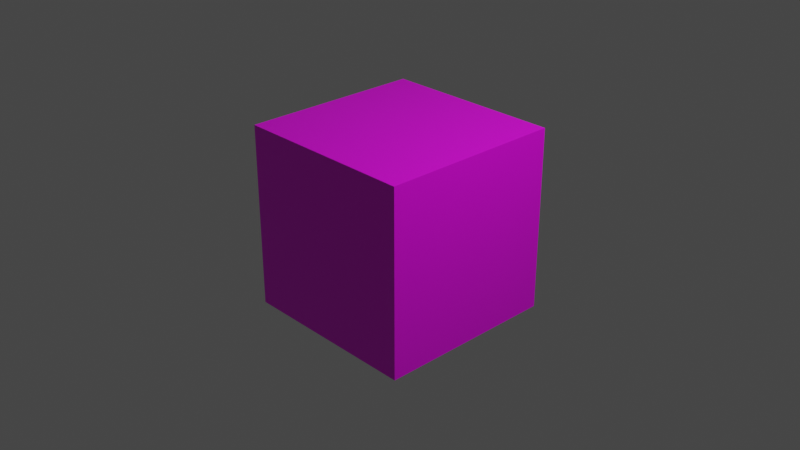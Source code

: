 # Source: Imibillisite.blend  (saved by Blender 3.0.42; exported with 4.5.12 LTS)
import bpy
from mathutils import Matrix  # noqa: F401  (used for matrix-valued properties, if any)

bpy.ops.wm.read_factory_settings(use_empty=True)
scene = bpy.context.scene
scene.name = 'Scene'

# ---- collections
col_collection = bpy.data.collections.new('Collection'); scene.collection.children.link(col_collection)

# ---- images (referenced by path relative to the original .blend; pixels are not part of the script)
import os
ASSET_DIR = os.environ.get("B2B_ASSET_DIR", "")  # directory of the original .blend (textures are referenced by path, not embedded)
HERE = os.path.dirname(os.path.abspath(__file__))  # packed textures are extracted next to this script under _unpacked/

def load_image(name, relpath, width, height, colorspace="sRGB"):
    """Load a texture the original file referenced (path relative to the .blend, or extracted next to this script)."""
    p = next((c for c in (os.path.join(HERE, relpath), os.path.join(ASSET_DIR, relpath)) if relpath and os.path.exists(c)), "")
    if p:
        img = bpy.data.images.load(p, check_existing=True)
        img.name = name
    else:  # same state as the original file: an image datablock whose file is absent (Cycles renders it pink)
        img = bpy.data.images.new(name, width, height)
        img.source = "FILE"
        img.filepath = "//" + (relpath or name)
    img.colorspace_settings.name = colorspace
    return img
img_imibillisite_png = load_image('Imibillisite.png', 'Imibillisite.png', 1024, 1024, 'sRGB')

# ---- materials (node trees are filled in below, after node groups)
mat_material = bpy.data.materials.new('Material')
mat_material.alpha_threshold = 0.0
mat_material.use_transparent_shadow = False
mat_material.line_color = (0.0, 0.0, 0.0, 1.0)

# ---- material node trees
mat_material.use_nodes = True; mat_material.node_tree.nodes.clear()
_N = mat_material.node_tree.nodes; _L = mat_material.node_tree.links
n0 = _N.new('ShaderNodeOutputMaterial'); n0.name = 'Material Output'; n0.location = (300, 300)
n1 = _N.new('ShaderNodeBsdfPrincipled'); n1.name = 'Principled BSDF'; n1.location = (10, 300)
n1.distribution = 'GGX'
n1.subsurface_method = 'RANDOM_WALK_SKIN'
n1.inputs[2].default_value = 0.4
n1.inputs[3].default_value = 1.45
n1.inputs[27].default_value = (0.0, 0.0, 0.0, 1.0)
n1.inputs[28].default_value = 1.0
n2 = _N.new('ShaderNodeTexImage'); n2.name = 'Image Texture'; n2.location = (-280, 280)
n2.image = img_imibillisite_png
_L.new(n1.outputs[0], n0.inputs[0])
_L.new(n2.outputs[0], n1.inputs[0])
n0.is_active_output = True

# ---- world
world_world = bpy.data.worlds.new('World'); scene.world = world_world
world_world.use_nodes = True; world_world.node_tree.nodes.clear()
_N = world_world.node_tree.nodes; _L = world_world.node_tree.links
n0 = _N.new('ShaderNodeOutputWorld'); n0.name = 'World Output'; n0.location = (300, 300)
n1 = _N.new('ShaderNodeBackground'); n1.name = 'Background'; n1.location = (10, 300)
n1.inputs[0].default_value = (0.05088, 0.05088, 0.05088, 1.0)
_L.new(n1.outputs[0], n0.inputs[0])
n0.is_active_output = True
world_world.color = (0.05088, 0.05088, 0.05088)
world_world.use_sun_shadow = False
world_world.sun_shadow_jitter_overblur = 0.0

# ---- cameras
cam_camera = bpy.data.cameras.new('Camera')
cam_camera.clip_end = 100.0
cam_camera.ortho_scale = 7.314

# ---- lights
light_light = bpy.data.lights.new('Light', 'POINT')
light_light.transmission_factor = 0.0
light_light.energy = 1000.0
light_light.shadow_soft_size = 0.1
light_light.shadow_maximum_resolution = 0.006
light_light.use_absolute_resolution = True

# ---- meshes
me_cube = bpy.data.meshes.new('Cube')
me_cube.from_pydata([(1.0, 1.0, 1.0), (1.0, 1.0, -1.0), (1.0, -1.0, 1.0), (1.0, -1.0, -1.0), (-1.0, 1.0, 1.0), (-1.0, 1.0, -1.0), (-1.0, -1.0, 1.0), (-1.0, -1.0, -1.0)], [], [(0, 4, 6, 2), (3, 2, 6, 7), (7, 6, 4, 5), (5, 1, 3, 7), (1, 0, 2, 3), (5, 4, 0, 1)])
_uv = me_cube.uv_layers.new(name='UVMap')
_uv.uv.foreach_set('vector', [-1.949e-05, -0.0002738, 1.0, -0.0002738, 1.0, 1.002, -1.949e-05, 1.002, 0.001403, 0.001255, 1.003, 0.001255, 1.003, 1.0, 0.001403, 1.0, -0.0001475, 0.0, 1.0, 0.0, 1.0, 1.0, -0.0001475, 1.0, 0.0009843, -0.0007134, 1.003, -0.0007134, 1.003, 0.998, 0.0009843, 0.998, 0.002953, 0.002387, 1.002, 0.002387, 1.002, 1.001, 0.002953, 1.001, 0.002953, 0.001969, 1.0, 0.001969, 1.0, 0.9976, 0.002953, 0.9976])
me_cube.materials.append(mat_material)
me_cube.use_remesh_preserve_volume = False
me_cube.use_remesh_preserve_attributes = False
me_cube.use_mirror_vertex_groups = False
me_cube.update()

# ---- objects
ob_cube = bpy.data.objects.new('Cube', me_cube)
ob_light = bpy.data.objects.new('Light', light_light)
ob_camera = bpy.data.objects.new('Camera', cam_camera)

# ---- transforms, parenting, visibility, modifiers, constraints
ob_cube.location = (0.0, 0.0, 0.0)
ob_cube.lock_rotations_4d = False
ob_cube.empty_display_type = 'ARROWS'
ob_cube.lineart.crease_threshold = 0.0
ob_light.location = (4.076, 1.005, 5.904)
ob_light.rotation_euler = (0.6503, 0.05522, 1.866)
ob_light.lock_rotations_4d = False
ob_light.empty_display_type = 'ARROWS'
ob_light.color = (0.0, 0.0, 0.0, 0.0)
ob_light.lineart.crease_threshold = 0.0
ob_camera.location = (7.359, -6.926, 4.958)
ob_camera.rotation_euler = (1.109, 0.0, 0.8149)
ob_camera.lock_rotations_4d = False
ob_camera.empty_display_type = 'ARROWS'
ob_camera.color = (0.0, 0.0, 0.0, 0.0)
ob_camera.display_type = 'WIRE'
ob_camera.lineart.crease_threshold = 0.0

# ---- collection membership
col_collection.objects.link(ob_cube)
col_collection.objects.link(ob_light)
col_collection.objects.link(ob_camera)

# ---- scene / render settings (as saved in the file)
scene.camera = ob_camera
scene.frame_start = 1; scene.frame_end = 250; scene.frame_set(1)
scene.render.engine = 'BLENDER_EEVEE_NEXT'
scene.cycles.sampling_pattern = 'TABULATED_SOBOL'
scene.cycles.use_light_tree = False
scene.view_settings.view_transform = 'Filmic'
bpy.context.view_layer.update()
